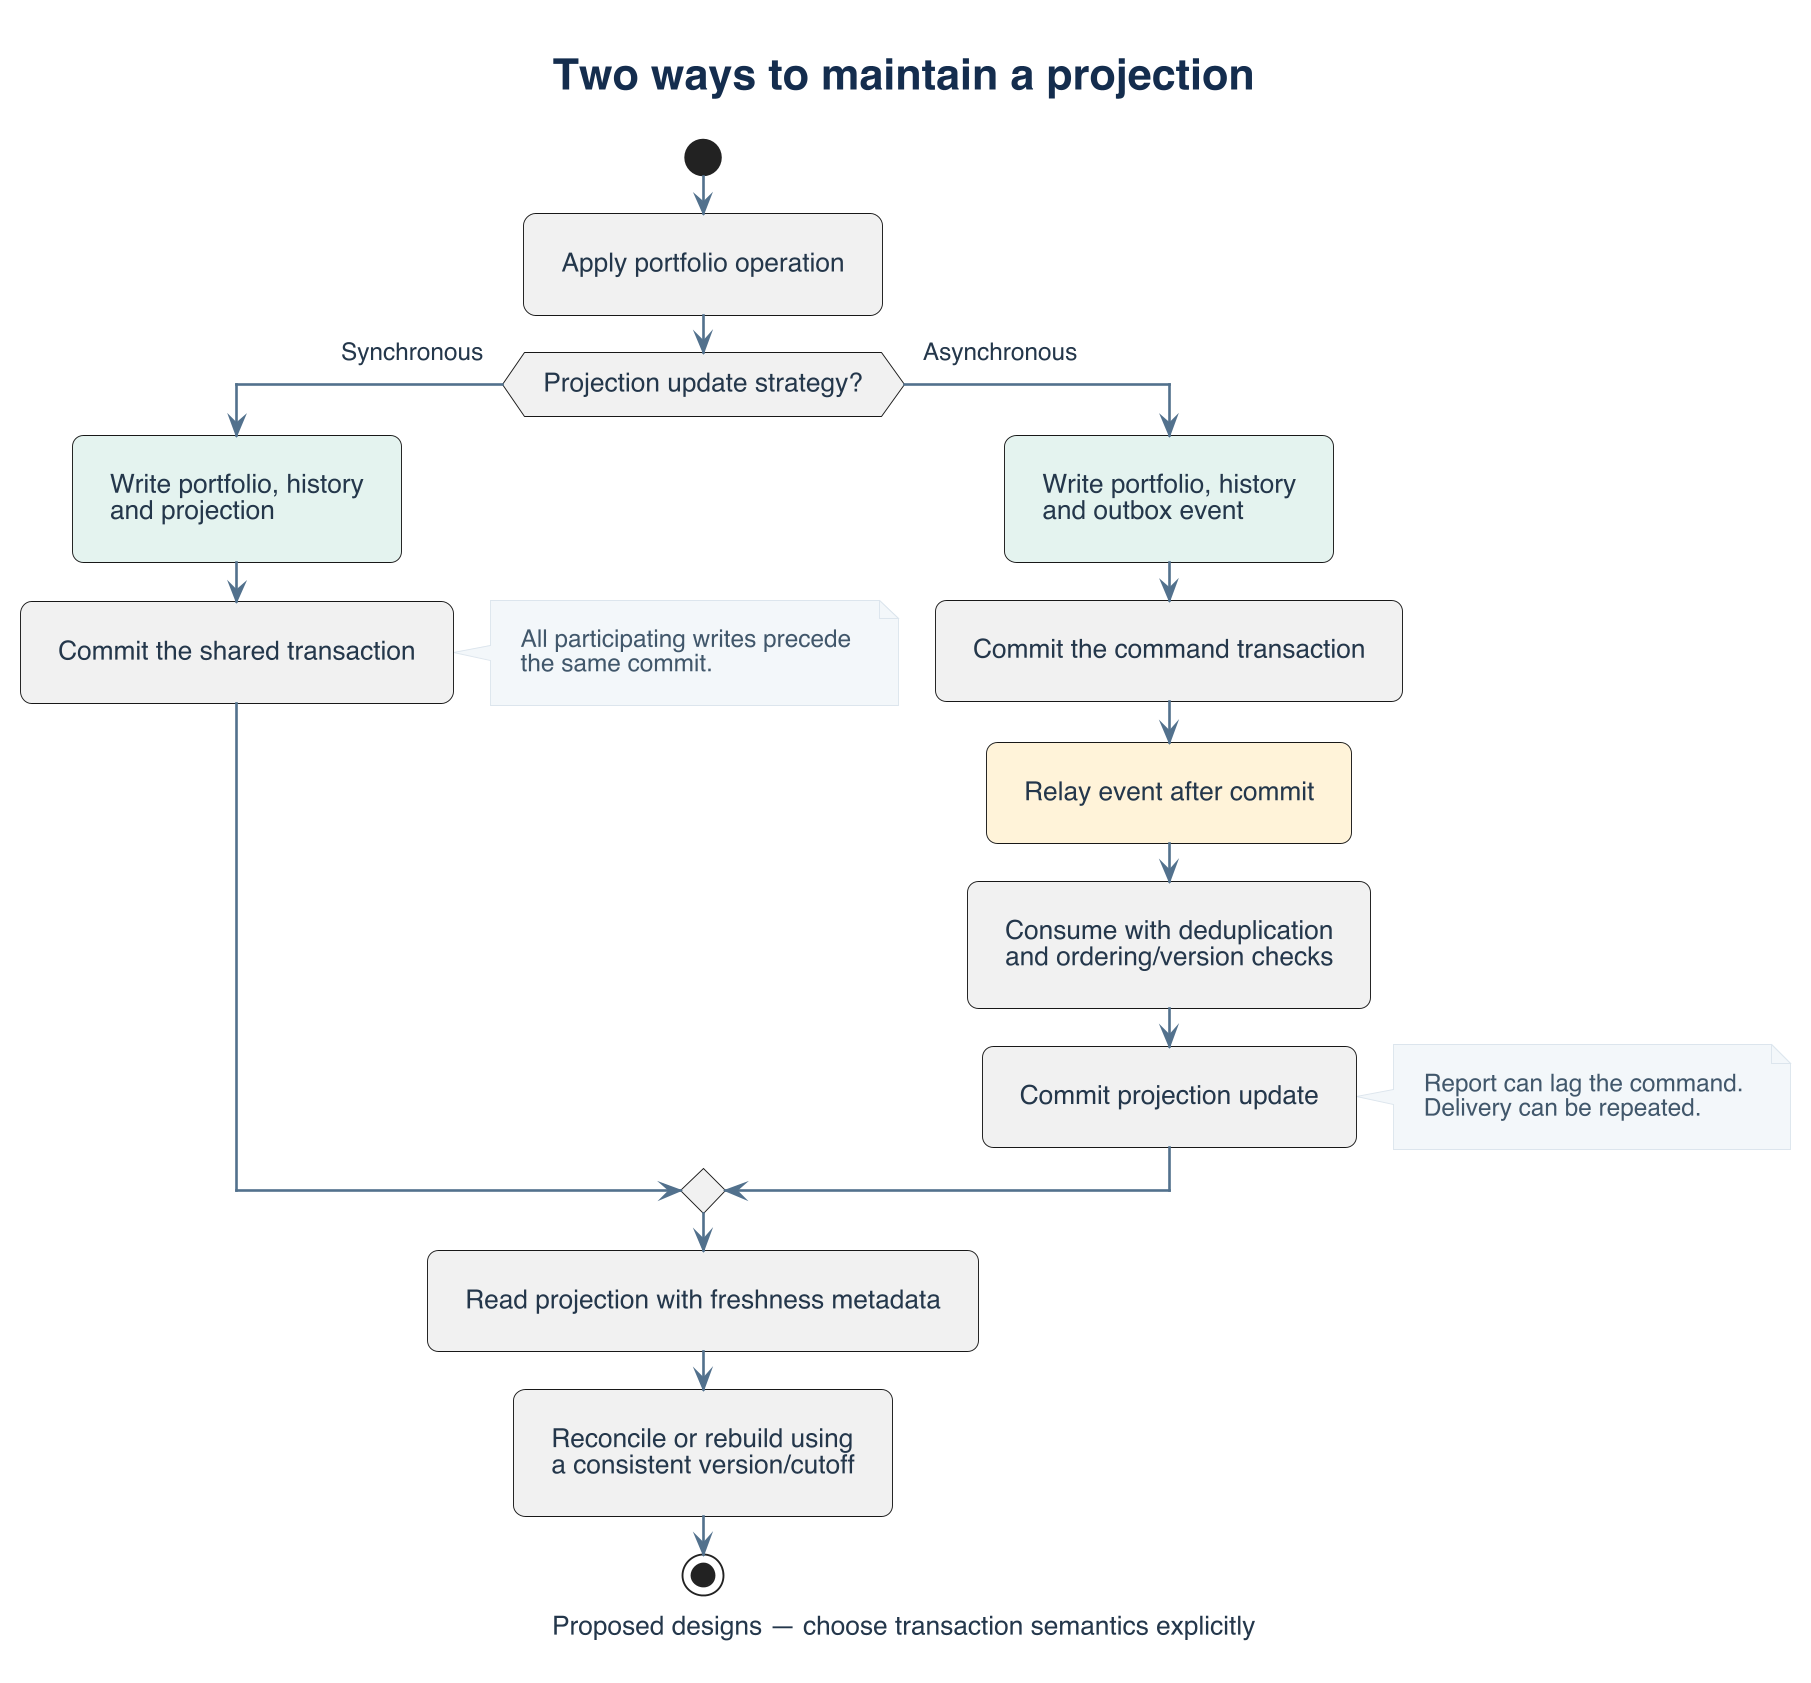

The diagram above was rendered by PlantUML. Its source (embedded in the PNG):
@startuml snapshot-architecture
!include ../../sellStocks/diagrams/sell-style.puml
title Two ways to maintain a projection
caption Proposed designs — choose transaction semantics explicitly
start
:Apply portfolio operation;
if (Projection update strategy?) then (Synchronous)
  #E4F3EF:Write portfolio, history
and projection;
  :Commit the shared transaction;
  note right
    All participating writes precede
    the same commit.
  end note
else (Asynchronous)
  #E4F3EF:Write portfolio, history
and outbox event;
  :Commit the command transaction;
  #FFF3D9:Relay event after commit;
  :Consume with deduplication
and ordering/version checks;
  :Commit projection update;
  note right
    Report can lag the command.
    Delivery can be repeated.
  end note
endif
:Read projection with freshness metadata;
:Reconcile or rebuild using
a consistent version/cutoff;
stop
@enduml